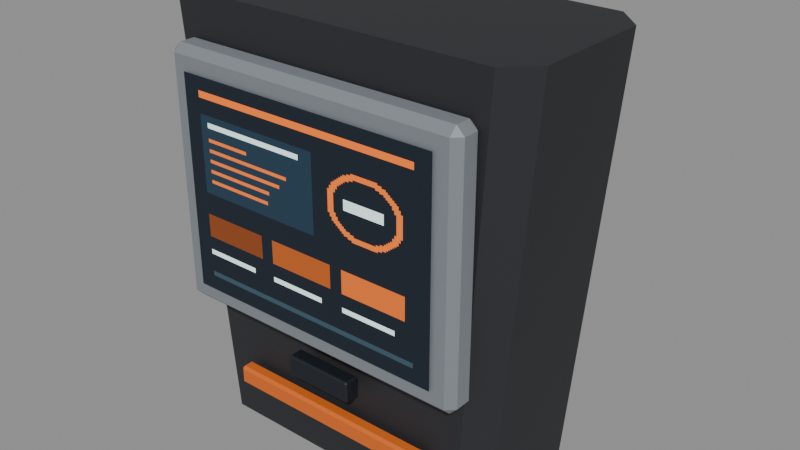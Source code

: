 # Source: terminal-wall-standard-falkenfeld-kessler.blend  (saved by Blender 5.2.45; exported with 4.5.12 LTS)
import bpy
from mathutils import Matrix  # noqa: F401  (used for matrix-valued properties, if any)

bpy.ops.wm.read_factory_settings(use_empty=True)
scene = bpy.context.scene
scene.name = 'Scene'

# ---- images (referenced by path relative to the original .blend; pixels are not part of the script)
import os
ASSET_DIR = os.environ.get("B2B_ASSET_DIR", "")  # directory of the original .blend (textures are referenced by path, not embedded)
HERE = os.path.dirname(os.path.abspath(__file__))  # packed textures are extracted next to this script under _unpacked/

def load_image(name, relpath, width, height, colorspace="sRGB"):
    """Load a texture the original file referenced (path relative to the .blend, or extracted next to this script)."""
    p = next((c for c in (os.path.join(HERE, relpath), os.path.join(ASSET_DIR, relpath)) if relpath and os.path.exists(c)), "")
    if p:
        img = bpy.data.images.load(p, check_existing=True)
        img.name = name
    else:  # same state as the original file: an image datablock whose file is absent (Cycles renders it pink)
        img = bpy.data.images.new(name, width, height)
        img.source = "FILE"
        img.filepath = "//" + (relpath or name)
    img.colorspace_settings.name = colorspace
    return img
img_terminal_wall_standard_falkenfeld_kessler_display = load_image('terminal-wall-standard-falkenfeld-kessler-display', '_unpacked/terminal-wall-standard-falkenfeld-kessler.d2338c37.png', 128, 128, 'sRGB')

# ---- materials (node trees are filled in below, after node groups)
mat_rubber = bpy.data.materials.new('Rubber')
mat_housing = bpy.data.materials.new('Housing')
mat_trim = bpy.data.materials.new('Trim')
mat_display = bpy.data.materials.new('Display')
mat_identity = bpy.data.materials.new('Identity')

# ---- material node trees
mat_rubber.use_nodes = True; mat_rubber.node_tree.nodes.clear()
_N = mat_rubber.node_tree.nodes; _L = mat_rubber.node_tree.links
n0 = _N.new('ShaderNodeBsdfPrincipled'); n0.name = 'Principled BSDF'; n0.location = (-200, 100)
n0.inputs[0].default_value = (0.005605, 0.009721, 0.016, 1.0)
n0.inputs[2].default_value = 0.63
n0.inputs[10].default_value = 0.005
n1 = _N.new('ShaderNodeOutputMaterial'); n1.name = 'Material Output'; n1.location = (200, 100)
_L.new(n0.outputs[0], n1.inputs[0])
n1.is_active_output = True
mat_housing.use_nodes = True; mat_housing.node_tree.nodes.clear()
_N = mat_housing.node_tree.nodes; _L = mat_housing.node_tree.links
n0 = _N.new('ShaderNodeBsdfPrincipled'); n0.name = 'Principled BSDF'; n0.location = (-200, 100)
n0.inputs[0].default_value = (0.02416, 0.02624, 0.03071, 1.0)
n0.inputs[1].default_value = 0.12
n0.inputs[2].default_value = 0.63
n0.inputs[10].default_value = 0.005
n1 = _N.new('ShaderNodeOutputMaterial'); n1.name = 'Material Output'; n1.location = (200, 100)
_L.new(n0.outputs[0], n1.inputs[0])
n1.is_active_output = True
mat_trim.use_nodes = True; mat_trim.node_tree.nodes.clear()
_N = mat_trim.node_tree.nodes; _L = mat_trim.node_tree.links
n0 = _N.new('ShaderNodeBsdfPrincipled'); n0.name = 'Principled BSDF'; n0.location = (-200, 100)
n0.inputs[0].default_value = (0.2542, 0.2789, 0.3095, 1.0)
n0.inputs[1].default_value = 0.28
n0.inputs[2].default_value = 0.63
n0.inputs[10].default_value = 0.005
n1 = _N.new('ShaderNodeOutputMaterial'); n1.name = 'Material Output'; n1.location = (200, 100)
_L.new(n0.outputs[0], n1.inputs[0])
n1.is_active_output = True
mat_display.use_nodes = True; mat_display.node_tree.nodes.clear()
_N = mat_display.node_tree.nodes; _L = mat_display.node_tree.links
n0 = _N.new('ShaderNodeBsdfPrincipled'); n0.name = 'Principled BSDF'; n0.location = (-200, 100)
n0.inputs[2].default_value = 0.88
n0.inputs[10].default_value = 0.005
n0.inputs[28].default_value = 0.65
n1 = _N.new('ShaderNodeOutputMaterial'); n1.name = 'Material Output'; n1.location = (200, 100)
n2 = _N.new('ShaderNodeTexImage'); n2.name = 'Image Texture'; n2.location = (0, 0)
n2.image = img_terminal_wall_standard_falkenfeld_kessler_display
n2.interpolation = 'Closest'
_L.new(n0.outputs[0], n1.inputs[0])
_L.new(n2.outputs[0], n0.inputs[0])
_L.new(n2.outputs[0], n0.inputs[27])
n1.is_active_output = True
mat_identity.use_nodes = True; mat_identity.node_tree.nodes.clear()
_N = mat_identity.node_tree.nodes; _L = mat_identity.node_tree.links
n0 = _N.new('ShaderNodeBsdfPrincipled'); n0.name = 'Principled BSDF'; n0.location = (-200, 100)
n0.inputs[0].default_value = (0.7454, 0.1441, 0.01096, 1.0)
n0.inputs[2].default_value = 0.63
n0.inputs[10].default_value = 0.005
n1 = _N.new('ShaderNodeOutputMaterial'); n1.name = 'Material Output'; n1.location = (200, 100)
_L.new(n0.outputs[0], n1.inputs[0])
n1.is_active_output = True

# ---- meshes
me_cube = bpy.data.meshes.new('Cube')
me_cube.from_pydata([(-0.122, 0.093, 0.075), (-0.122, 0.085, 0.083), (-0.13, 0.093, 0.083), (-0.122, 0.085, 0.397), (-0.122, 0.093, 0.405), (-0.13, 0.093, 0.397), (-0.122, 0.147, 0.075), (-0.13, 0.147, 0.083), (-0.122, 0.155, 0.083), (-0.122, 0.147, 0.405), (-0.122, 0.155, 0.397), (-0.13, 0.147, 0.397), (0.122, 0.093, 0.075), (0.13, 0.093, 0.083), (0.122, 0.085, 0.083), (0.122, 0.093, 0.405), (0.122, 0.085, 0.397), (0.13, 0.093, 0.397), (0.122, 0.147, 0.075), (0.122, 0.155, 0.083), (0.13, 0.147, 0.083), (0.122, 0.147, 0.405), (0.13, 0.147, 0.397), (0.122, 0.155, 0.397), (-0.038, -0.118, 0.1075), (-0.038, -0.12, 0.1095), (-0.04, -0.118, 0.1095), (-0.038, -0.12, 0.1305), (-0.038, -0.118, 0.1325), (-0.04, -0.118, 0.1305), (-0.038, -0.104, 0.1075), (-0.04, -0.104, 0.1095), (-0.038, -0.102, 0.1095), (-0.038, -0.104, 0.1325), (-0.038, -0.102, 0.1305), (-0.04, -0.104, 0.1305), (0.038, -0.118, 0.1075), (0.04, -0.118, 0.1095), (0.038, -0.12, 0.1095), (0.038, -0.118, 0.1325), (0.038, -0.12, 0.1305), (0.04, -0.118, 0.1305), (0.038, -0.104, 0.1075), (0.038, -0.102, 0.1095), (0.04, -0.104, 0.1095), (0.038, -0.104, 0.1325), (0.04, -0.104, 0.1305), (0.038, -0.102, 0.1305)], [], [(0, 1, 2), (3, 4, 5), (6, 7, 8), (9, 10, 11), (12, 13, 14), (15, 16, 17), (18, 19, 20), (21, 22, 23), (6, 0, 2, 7), (1, 3, 5, 2), (4, 9, 11, 5), (10, 8, 7, 11), (18, 6, 8, 19), (9, 21, 23, 10), (22, 20, 19, 23), (12, 18, 20, 13), (21, 15, 17, 22), (16, 14, 13, 17), (0, 12, 14, 1), (15, 4, 3, 16), (6, 18, 12, 0), (2, 5, 11, 7), (14, 16, 3, 1), (21, 9, 4, 15), (8, 10, 23, 19), (20, 22, 17, 13), (24, 25, 26), (27, 28, 29), (30, 31, 32), (33, 34, 35), (36, 37, 38), (39, 40, 41), (42, 43, 44), (45, 46, 47), (30, 24, 26, 31), (25, 27, 29, 26), (28, 33, 35, 29), (34, 32, 31, 35), (42, 30, 32, 43), (33, 45, 47, 34), (46, 44, 43, 47), (36, 42, 44, 37), (45, 39, 41, 46), (40, 38, 37, 41), (24, 36, 38, 25), (39, 28, 27, 40), (30, 42, 36, 24), (26, 29, 35, 31), (38, 40, 27, 25), (45, 33, 28, 39), (32, 34, 47, 43), (44, 46, 41, 37)])
me_cube.materials.append(mat_rubber)
me_cube.update()
me_housing = bpy.data.meshes.new('Housing')
me_housing.from_pydata([(-0.155, -0.09, 0.0), (0.155, -0.09, 0.0), (0.18, -0.065, 0.0), (0.18, 0.065, 0.0), (0.155, 0.09, 0.0), (-0.155, 0.09, 0.0), (-0.18, 0.065, 0.0), (-0.18, -0.065, 0.0), (-0.19, -0.1, 0.49), (0.19, -0.1, 0.49), (0.22, -0.07, 0.49), (0.22, 0.07, 0.49), (0.19, 0.1, 0.49), (-0.19, 0.1, 0.49), (-0.22, 0.07, 0.49), (-0.22, -0.07, 0.49)], [], [(7, 6, 5, 4, 3, 2, 1, 0), (8, 9, 10, 11, 12, 13, 14, 15), (0, 1, 9, 8), (1, 2, 10, 9), (2, 3, 11, 10), (3, 4, 12, 11), (4, 5, 13, 12), (5, 6, 14, 13), (6, 7, 15, 14), (7, 0, 8, 15)])
me_housing.materials.append(mat_housing)
me_housing.update()
me_cube_001 = bpy.data.meshes.new('Cube.001')
me_cube_001.from_pydata([(-0.1687, -0.1198, 0.1575), (-0.1687, -0.1285, 0.1663), (-0.1775, -0.1198, 0.1663), (-0.1687, -0.1285, 0.4338), (-0.1687, -0.1198, 0.4425), (-0.1775, -0.1198, 0.4338), (-0.1687, -0.1023, 0.1575), (-0.1775, -0.1023, 0.1663), (-0.1687, -0.0935, 0.1663), (-0.1687, -0.1023, 0.4425), (-0.1687, -0.0935, 0.4338), (-0.1775, -0.1023, 0.4338), (0.1687, -0.1198, 0.1575), (0.1775, -0.1198, 0.1663), (0.1687, -0.1285, 0.1663), (0.1687, -0.1198, 0.4425), (0.1687, -0.1285, 0.4338), (0.1775, -0.1198, 0.4338), (0.1687, -0.1023, 0.1575), (0.1687, -0.0935, 0.1663), (0.1775, -0.1023, 0.1663), (0.1687, -0.1023, 0.4425), (0.1775, -0.1023, 0.4338), (0.1687, -0.0935, 0.4338)], [], [(0, 1, 2), (3, 4, 5), (6, 7, 8), (9, 10, 11), (12, 13, 14), (15, 16, 17), (18, 19, 20), (21, 22, 23), (6, 0, 2, 7), (1, 3, 5, 2), (4, 9, 11, 5), (10, 8, 7, 11), (18, 6, 8, 19), (9, 21, 23, 10), (22, 20, 19, 23), (12, 18, 20, 13), (21, 15, 17, 22), (16, 14, 13, 17), (0, 12, 14, 1), (15, 4, 3, 16), (6, 18, 12, 0), (2, 5, 11, 7), (14, 16, 3, 1), (21, 9, 4, 15), (8, 10, 23, 19), (20, 22, 17, 13)])
me_cube_001.materials.append(mat_trim)
me_cube_001.update()
me_main_screen = bpy.data.meshes.new('Main screen')
me_main_screen.from_pydata([(-0.1535, -0.131, 0.1815), (0.1535, -0.131, 0.1815), (0.1535, -0.131, 0.4185), (-0.1535, -0.131, 0.4185)], [], [(0, 1, 2, 3)])
_uv = me_main_screen.uv_layers.new(name='DisplayUV')
_uv.uv.foreach_set('vector', [0.0, 0.0, 1.0, 0.0, 1.0, 1.0, 0.0, 1.0])
me_main_screen.materials.append(mat_display)
me_main_screen.update()
me_cube_002 = bpy.data.meshes.new('Cube.002')
me_cube_002.from_pydata([(-0.122, -0.109, 0.056), (-0.122, -0.112, 0.059), (-0.125, -0.109, 0.059), (-0.122, -0.112, 0.075), (-0.122, -0.109, 0.078), (-0.125, -0.109, 0.075), (-0.122, -0.099, 0.056), (-0.125, -0.099, 0.059), (-0.122, -0.096, 0.059), (-0.122, -0.099, 0.078), (-0.122, -0.096, 0.075), (-0.125, -0.099, 0.075), (0.122, -0.109, 0.056), (0.125, -0.109, 0.059), (0.122, -0.112, 0.059), (0.122, -0.109, 0.078), (0.122, -0.112, 0.075), (0.125, -0.109, 0.075), (0.122, -0.099, 0.056), (0.122, -0.096, 0.059), (0.125, -0.099, 0.059), (0.122, -0.099, 0.078), (0.125, -0.099, 0.075), (0.122, -0.096, 0.075)], [], [(0, 1, 2), (3, 4, 5), (6, 7, 8), (9, 10, 11), (12, 13, 14), (15, 16, 17), (18, 19, 20), (21, 22, 23), (6, 0, 2, 7), (1, 3, 5, 2), (4, 9, 11, 5), (10, 8, 7, 11), (18, 6, 8, 19), (9, 21, 23, 10), (22, 20, 19, 23), (12, 18, 20, 13), (21, 15, 17, 22), (16, 14, 13, 17), (0, 12, 14, 1), (15, 4, 3, 16), (6, 18, 12, 0), (2, 5, 11, 7), (14, 16, 3, 1), (21, 9, 4, 15), (8, 10, 23, 19), (20, 22, 17, 13)])
me_cube_002.materials.append(mat_identity)
me_cube_002.update()

# ---- objects
ob_terminal_wall_standard_falkenfeld_kessler = bpy.data.objects.new('terminal-wall-standard-falkenfeld-kessler', None)
ob_rubber = bpy.data.objects.new('Rubber', me_cube)
ob_housing = bpy.data.objects.new('Housing', me_housing)
ob_trim = bpy.data.objects.new('Trim', me_cube_001)
ob_display = bpy.data.objects.new('Display', me_main_screen)
ob_identity = bpy.data.objects.new('Identity', me_cube_002)

# ---- transforms, parenting, visibility, modifiers, constraints
ob_terminal_wall_standard_falkenfeld_kessler.location = (0.0, 0.0, 0.0)
ob_rubber.parent = ob_terminal_wall_standard_falkenfeld_kessler
ob_rubber.location = (0.0, 0.0, 0.0)
ob_housing.parent = ob_terminal_wall_standard_falkenfeld_kessler
ob_housing.location = (0.0, 0.0, 0.0)
ob_trim.parent = ob_terminal_wall_standard_falkenfeld_kessler
ob_trim.location = (0.0, 0.0, 0.0)
ob_display.parent = ob_terminal_wall_standard_falkenfeld_kessler
ob_display.location = (0.0, 0.0, 0.0)
ob_identity.parent = ob_terminal_wall_standard_falkenfeld_kessler
ob_identity.location = (0.0, 0.0, 0.0)

# ---- collection membership
scene.collection.objects.link(ob_terminal_wall_standard_falkenfeld_kessler)
scene.collection.objects.link(ob_rubber)
scene.collection.objects.link(ob_housing)
scene.collection.objects.link(ob_trim)
scene.collection.objects.link(ob_display)
scene.collection.objects.link(ob_identity)

# ---- scene / render settings (as saved in the file)
scene.frame_start = 1; scene.frame_end = 250; scene.frame_set(1)
scene.render.engine = 'BLENDER_EEVEE_NEXT'
scene.render.bake_bias = 0.0
scene.render.bake_samples = 0
scene.render.compositor_device = 'GPU'
scene.eevee.use_volume_custom_range = False
scene.eevee.fast_gi_thickness_near = 0.1
scene.eevee.fast_gi_thickness_far = 0.0
scene.eevee.ray_tracing_options.screen_trace_thickness = 0.1
bpy.context.view_layer.update()

# ---- added for rendering (the .blend has no active camera and no usable light): camera, sun + grey world if the file has none
cam_auto = bpy.data.cameras.new('AutoCamera')
cam_auto.lens = 50.0
cam_auto.sensor_width = 36.0
cam_auto.clip_end = 1000.0
ob_auto_camera = bpy.data.objects.new('AutoCamera', cam_auto)
scene.collection.objects.link(ob_auto_camera)
ob_auto_camera.location = (0.664293, -0.785152, 0.776435)
ob_auto_camera.rotation_euler = (1.09748, -7.21219e-08, 0.694738)
scene.camera = ob_auto_camera
light_auto_sun = bpy.data.lights.new('AutoSun', 'SUN')
light_auto_sun.energy = 3.0
light_auto_sun.angle = 0.0523599
ob_auto_sun = bpy.data.objects.new('AutoSun', light_auto_sun)
scene.collection.objects.link(ob_auto_sun)
ob_auto_sun.rotation_euler = (0.872665, 0.174533, 0.523599)
if scene.world is None:
    world_auto = bpy.data.worlds.new('AutoWorld')
    world_auto.color = (0.3, 0.3, 0.3)
    scene.world = world_auto
bpy.context.view_layer.update()
